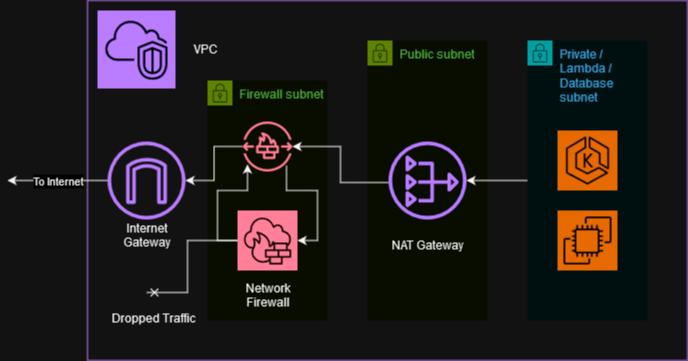

The diagram above was exported from draw.io. Its source (the exported page's mxGraphModel, read from the mxfile embedded in the PNG):
<mxGraphModel dx="1877" dy="701" grid="1" gridSize="10" guides="1" tooltips="1" connect="1" arrows="1" fold="1" page="1" pageScale="1" pageWidth="827" pageHeight="1169" math="0" shadow="0">
  <root>
    <mxCell id="0" />
    <mxCell id="1" parent="0" />
    <mxCell id="RzrI9uXvVANuZrWEa8Lr-21" value="" style="points=[[0,0],[0.25,0],[0.5,0],[0.75,0],[1,0],[1,0.25],[1,0.5],[1,0.75],[1,1],[0.75,1],[0.5,1],[0.25,1],[0,1],[0,0.75],[0,0.5],[0,0.25]];outlineConnect=0;gradientColor=none;html=1;whiteSpace=wrap;fontSize=12;fontStyle=0;container=1;pointerEvents=0;collapsible=0;recursiveResize=0;shape=mxgraph.aws4.group;grIcon=mxgraph.aws4.group_vpc2;strokeColor=#8C4FFF;fillColor=none;verticalAlign=top;align=left;spacingLeft=30;fontColor=#AAB7B8;dashed=0;" vertex="1" parent="1">
      <mxGeometry x="-80" y="40" width="600" height="360" as="geometry" />
    </mxCell>
    <mxCell id="RzrI9uXvVANuZrWEa8Lr-22" value="&lt;div&gt;Firewall subnet&lt;/div&gt;" style="points=[[0,0],[0.25,0],[0.5,0],[0.75,0],[1,0],[1,0.25],[1,0.5],[1,0.75],[1,1],[0.75,1],[0.5,1],[0.25,1],[0,1],[0,0.75],[0,0.5],[0,0.25]];outlineConnect=0;gradientColor=none;html=1;whiteSpace=wrap;fontSize=12;fontStyle=0;container=1;pointerEvents=0;collapsible=0;recursiveResize=0;shape=mxgraph.aws4.group;grIcon=mxgraph.aws4.group_security_group;grStroke=0;strokeColor=#7AA116;fillColor=#F2F6E8;verticalAlign=top;align=left;spacingLeft=30;fontColor=#248814;dashed=0;" vertex="1" parent="RzrI9uXvVANuZrWEa8Lr-21">
      <mxGeometry x="120" y="80" width="120" height="240" as="geometry" />
    </mxCell>
    <mxCell id="RzrI9uXvVANuZrWEa8Lr-4" value="" style="sketch=0;outlineConnect=0;fontColor=#232F3E;gradientColor=none;fillColor=#DD344C;strokeColor=none;dashed=0;verticalLabelPosition=bottom;verticalAlign=top;align=center;html=1;fontSize=12;fontStyle=0;aspect=fixed;pointerEvents=1;shape=mxgraph.aws4.network_firewall_endpoints;" vertex="1" parent="RzrI9uXvVANuZrWEa8Lr-22">
      <mxGeometry x="35" y="41" width="50" height="50" as="geometry" />
    </mxCell>
    <mxCell id="RzrI9uXvVANuZrWEa8Lr-49" style="edgeStyle=orthogonalEdgeStyle;rounded=0;orthogonalLoop=1;jettySize=auto;html=1;exitX=1;exitY=0.5;exitDx=0;exitDy=0;exitPerimeter=0;entryX=0.881;entryY=0.88;entryDx=0;entryDy=0;entryPerimeter=0;startArrow=classic;startFill=1;endArrow=none;endFill=0;" edge="1" parent="RzrI9uXvVANuZrWEa8Lr-22" source="RzrI9uXvVANuZrWEa8Lr-5" target="RzrI9uXvVANuZrWEa8Lr-4">
      <mxGeometry relative="1" as="geometry" />
    </mxCell>
    <mxCell id="RzrI9uXvVANuZrWEa8Lr-50" style="edgeStyle=orthogonalEdgeStyle;rounded=0;orthogonalLoop=1;jettySize=auto;html=1;exitX=0;exitY=0.5;exitDx=0;exitDy=0;exitPerimeter=0;entryX=0.099;entryY=0.86;entryDx=0;entryDy=0;entryPerimeter=0;" edge="1" parent="RzrI9uXvVANuZrWEa8Lr-22" source="RzrI9uXvVANuZrWEa8Lr-5" target="RzrI9uXvVANuZrWEa8Lr-4">
      <mxGeometry relative="1" as="geometry">
        <Array as="points">
          <mxPoint x="10" y="160" />
          <mxPoint x="10" y="110" />
          <mxPoint x="40" y="110" />
        </Array>
      </mxGeometry>
    </mxCell>
    <mxCell id="RzrI9uXvVANuZrWEa8Lr-5" value="" style="sketch=0;points=[[0,0,0],[0.25,0,0],[0.5,0,0],[0.75,0,0],[1,0,0],[0,1,0],[0.25,1,0],[0.5,1,0],[0.75,1,0],[1,1,0],[0,0.25,0],[0,0.5,0],[0,0.75,0],[1,0.25,0],[1,0.5,0],[1,0.75,0]];outlineConnect=0;fontColor=#232F3E;fillColor=#DD344C;strokeColor=#ffffff;dashed=0;verticalLabelPosition=bottom;verticalAlign=top;align=center;html=1;fontSize=12;fontStyle=0;aspect=fixed;shape=mxgraph.aws4.resourceIcon;resIcon=mxgraph.aws4.network_firewall;" vertex="1" parent="RzrI9uXvVANuZrWEa8Lr-22">
      <mxGeometry x="30" y="130" width="60" height="60" as="geometry" />
    </mxCell>
    <mxCell id="RzrI9uXvVANuZrWEa8Lr-52" value="Network Firewall" style="text;html=1;strokeColor=none;fillColor=none;align=center;verticalAlign=middle;whiteSpace=wrap;rounded=0;" vertex="1" parent="RzrI9uXvVANuZrWEa8Lr-22">
      <mxGeometry x="15.5" y="200" width="89" height="30" as="geometry" />
    </mxCell>
    <mxCell id="RzrI9uXvVANuZrWEa8Lr-18" value="Public subnet" style="points=[[0,0],[0.25,0],[0.5,0],[0.75,0],[1,0],[1,0.25],[1,0.5],[1,0.75],[1,1],[0.75,1],[0.5,1],[0.25,1],[0,1],[0,0.75],[0,0.5],[0,0.25]];outlineConnect=0;gradientColor=none;html=1;whiteSpace=wrap;fontSize=12;fontStyle=0;container=1;pointerEvents=0;collapsible=0;recursiveResize=0;shape=mxgraph.aws4.group;grIcon=mxgraph.aws4.group_security_group;grStroke=0;strokeColor=#7AA116;fillColor=#F2F6E8;verticalAlign=top;align=left;spacingLeft=30;fontColor=#248814;dashed=0;" vertex="1" parent="RzrI9uXvVANuZrWEa8Lr-21">
      <mxGeometry x="280" y="40" width="120" height="280" as="geometry" />
    </mxCell>
    <mxCell id="RzrI9uXvVANuZrWEa8Lr-34" value="NAT Gateway" style="text;html=1;strokeColor=none;fillColor=none;align=center;verticalAlign=middle;whiteSpace=wrap;rounded=0;" vertex="1" parent="RzrI9uXvVANuZrWEa8Lr-18">
      <mxGeometry x="15.5" y="190" width="89" height="30" as="geometry" />
    </mxCell>
    <mxCell id="RzrI9uXvVANuZrWEa8Lr-2" value="" style="sketch=0;outlineConnect=0;fontColor=#232F3E;gradientColor=none;fillColor=#8C4FFF;strokeColor=none;dashed=0;verticalLabelPosition=bottom;verticalAlign=top;align=center;html=1;fontSize=12;fontStyle=0;aspect=fixed;pointerEvents=1;shape=mxgraph.aws4.nat_gateway;" vertex="1" parent="RzrI9uXvVANuZrWEa8Lr-18">
      <mxGeometry x="21" y="101" width="78" height="78" as="geometry" />
    </mxCell>
    <mxCell id="RzrI9uXvVANuZrWEa8Lr-46" style="edgeStyle=orthogonalEdgeStyle;rounded=0;orthogonalLoop=1;jettySize=auto;html=1;exitX=0;exitY=0.5;exitDx=0;exitDy=0;" edge="1" parent="RzrI9uXvVANuZrWEa8Lr-21" source="RzrI9uXvVANuZrWEa8Lr-20" target="RzrI9uXvVANuZrWEa8Lr-2">
      <mxGeometry relative="1" as="geometry" />
    </mxCell>
    <mxCell id="RzrI9uXvVANuZrWEa8Lr-20" value="Private / Lambda / Database subnet" style="points=[[0,0],[0.25,0],[0.5,0],[0.75,0],[1,0],[1,0.25],[1,0.5],[1,0.75],[1,1],[0.75,1],[0.5,1],[0.25,1],[0,1],[0,0.75],[0,0.5],[0,0.25]];outlineConnect=0;gradientColor=none;html=1;whiteSpace=wrap;fontSize=12;fontStyle=0;container=1;pointerEvents=0;collapsible=0;recursiveResize=0;shape=mxgraph.aws4.group;grIcon=mxgraph.aws4.group_security_group;grStroke=0;strokeColor=#00A4A6;fillColor=#E6F6F7;verticalAlign=top;align=left;spacingLeft=30;fontColor=#147EBA;dashed=0;" vertex="1" parent="RzrI9uXvVANuZrWEa8Lr-21">
      <mxGeometry x="440" y="40" width="120" height="280" as="geometry" />
    </mxCell>
    <mxCell id="RzrI9uXvVANuZrWEa8Lr-25" value="" style="sketch=0;points=[[0,0,0],[0.25,0,0],[0.5,0,0],[0.75,0,0],[1,0,0],[0,1,0],[0.25,1,0],[0.5,1,0],[0.75,1,0],[1,1,0],[0,0.25,0],[0,0.5,0],[0,0.75,0],[1,0.25,0],[1,0.5,0],[1,0.75,0]];outlineConnect=0;fontColor=#232F3E;fillColor=#ED7100;strokeColor=#ffffff;dashed=0;verticalLabelPosition=bottom;verticalAlign=top;align=center;html=1;fontSize=12;fontStyle=0;aspect=fixed;shape=mxgraph.aws4.resourceIcon;resIcon=mxgraph.aws4.eks;" vertex="1" parent="RzrI9uXvVANuZrWEa8Lr-20">
      <mxGeometry x="30" y="90" width="60" height="60" as="geometry" />
    </mxCell>
    <mxCell id="RzrI9uXvVANuZrWEa8Lr-27" value="" style="sketch=0;points=[[0,0,0],[0.25,0,0],[0.5,0,0],[0.75,0,0],[1,0,0],[0,1,0],[0.25,1,0],[0.5,1,0],[0.75,1,0],[1,1,0],[0,0.25,0],[0,0.5,0],[0,0.75,0],[1,0.25,0],[1,0.5,0],[1,0.75,0]];outlineConnect=0;fontColor=#232F3E;fillColor=#ED7100;strokeColor=#ffffff;dashed=0;verticalLabelPosition=bottom;verticalAlign=top;align=center;html=1;fontSize=12;fontStyle=0;aspect=fixed;shape=mxgraph.aws4.resourceIcon;resIcon=mxgraph.aws4.ec2;" vertex="1" parent="RzrI9uXvVANuZrWEa8Lr-20">
      <mxGeometry x="30" y="170" width="60" height="60" as="geometry" />
    </mxCell>
    <mxCell id="RzrI9uXvVANuZrWEa8Lr-48" value="" style="edgeStyle=orthogonalEdgeStyle;rounded=0;orthogonalLoop=1;jettySize=auto;html=1;exitX=0;exitY=0.526;exitDx=0;exitDy=0;exitPerimeter=0;" edge="1" parent="RzrI9uXvVANuZrWEa8Lr-21" source="RzrI9uXvVANuZrWEa8Lr-2" target="RzrI9uXvVANuZrWEa8Lr-4">
      <mxGeometry relative="1" as="geometry">
        <Array as="points" />
      </mxGeometry>
    </mxCell>
    <mxCell id="RzrI9uXvVANuZrWEa8Lr-1" value="" style="sketch=0;points=[[0,0,0],[0.25,0,0],[0.5,0,0],[0.75,0,0],[1,0,0],[0,1,0],[0.25,1,0],[0.5,1,0],[0.75,1,0],[1,1,0],[0,0.25,0],[0,0.5,0],[0,0.75,0],[1,0.25,0],[1,0.5,0],[1,0.75,0]];outlineConnect=0;fontColor=#232F3E;fillColor=#8C4FFF;strokeColor=#ffffff;dashed=0;verticalLabelPosition=bottom;verticalAlign=top;align=center;html=1;fontSize=12;fontStyle=0;aspect=fixed;shape=mxgraph.aws4.resourceIcon;resIcon=mxgraph.aws4.vpc;" vertex="1" parent="RzrI9uXvVANuZrWEa8Lr-21">
      <mxGeometry x="10" y="10" width="78" height="78" as="geometry" />
    </mxCell>
    <mxCell id="RzrI9uXvVANuZrWEa8Lr-7" value="VPC" style="text;html=1;strokeColor=none;fillColor=none;align=center;verticalAlign=middle;whiteSpace=wrap;rounded=0;" vertex="1" parent="RzrI9uXvVANuZrWEa8Lr-21">
      <mxGeometry x="88" y="34" width="60" height="30" as="geometry" />
    </mxCell>
    <mxCell id="RzrI9uXvVANuZrWEa8Lr-51" value="Internet Gateway" style="text;html=1;strokeColor=none;fillColor=none;align=center;verticalAlign=middle;whiteSpace=wrap;rounded=0;" vertex="1" parent="RzrI9uXvVANuZrWEa8Lr-21">
      <mxGeometry x="14.5" y="220" width="89" height="30" as="geometry" />
    </mxCell>
    <mxCell id="RzrI9uXvVANuZrWEa8Lr-3" value="" style="sketch=0;outlineConnect=0;fontColor=#232F3E;gradientColor=none;fillColor=#8C4FFF;strokeColor=none;dashed=0;verticalLabelPosition=bottom;verticalAlign=top;align=center;html=1;fontSize=12;fontStyle=0;aspect=fixed;pointerEvents=1;shape=mxgraph.aws4.internet_gateway;" vertex="1" parent="RzrI9uXvVANuZrWEa8Lr-21">
      <mxGeometry x="20" y="141" width="78" height="78" as="geometry" />
    </mxCell>
    <mxCell id="RzrI9uXvVANuZrWEa8Lr-41" value="" style="edgeStyle=orthogonalEdgeStyle;rounded=0;orthogonalLoop=1;jettySize=auto;html=1;" edge="1" parent="RzrI9uXvVANuZrWEa8Lr-21" source="RzrI9uXvVANuZrWEa8Lr-4" target="RzrI9uXvVANuZrWEa8Lr-3">
      <mxGeometry relative="1" as="geometry" />
    </mxCell>
    <mxCell id="RzrI9uXvVANuZrWEa8Lr-53" value="" style="endArrow=cross;html=1;rounded=0;endFill=0;exitX=0;exitY=0.5;exitDx=0;exitDy=0;exitPerimeter=0;endSize=6;jumpStyle=arc;" edge="1" parent="RzrI9uXvVANuZrWEa8Lr-21" source="RzrI9uXvVANuZrWEa8Lr-5">
      <mxGeometry width="50" height="50" relative="1" as="geometry">
        <mxPoint x="110" y="470" as="sourcePoint" />
        <mxPoint x="59" y="292" as="targetPoint" />
        <Array as="points">
          <mxPoint x="100" y="240" />
          <mxPoint x="100" y="292" />
        </Array>
      </mxGeometry>
    </mxCell>
    <mxCell id="RzrI9uXvVANuZrWEa8Lr-42" value="To Internet" style="edgeStyle=orthogonalEdgeStyle;rounded=0;orthogonalLoop=1;jettySize=auto;html=1;" edge="1" parent="1" source="RzrI9uXvVANuZrWEa8Lr-3">
      <mxGeometry relative="1" as="geometry">
        <mxPoint x="125" y="325" as="sourcePoint" />
        <mxPoint x="-160" y="220" as="targetPoint" />
      </mxGeometry>
    </mxCell>
    <mxCell id="RzrI9uXvVANuZrWEa8Lr-54" value="Dropped Traffic" style="text;html=1;strokeColor=none;fillColor=none;align=center;verticalAlign=middle;whiteSpace=wrap;rounded=0;" vertex="1" parent="1">
      <mxGeometry x="-60" y="343" width="92" height="30" as="geometry" />
    </mxCell>
  </root>
</mxGraphModel>